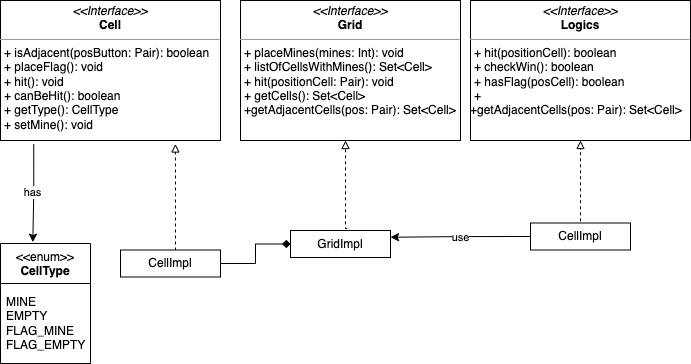

The diagram above was exported from draw.io. Its source (the exported page's mxGraphModel, read from the mxfile embedded in the PNG):
<mxGraphModel dx="565" dy="901" grid="1" gridSize="10" guides="1" tooltips="1" connect="1" arrows="1" fold="1" page="1" pageScale="1" pageWidth="827" pageHeight="1169" math="0" shadow="0">
  <root>
    <mxCell id="WIyWlLk6GJQsqaUBKTNV-0" />
    <mxCell id="WIyWlLk6GJQsqaUBKTNV-1" parent="WIyWlLk6GJQsqaUBKTNV-0" />
    <mxCell id="XTvul_groAdYn3VF2dJr-29" value="has" style="edgeStyle=orthogonalEdgeStyle;rounded=0;orthogonalLoop=1;jettySize=auto;html=1;exitX=0.151;exitY=1.025;exitDx=0;exitDy=0;entryX=0.359;entryY=-0.011;entryDx=0;entryDy=0;entryPerimeter=0;exitPerimeter=0;" edge="1" parent="WIyWlLk6GJQsqaUBKTNV-1" source="XTvul_groAdYn3VF2dJr-0" target="XTvul_groAdYn3VF2dJr-27">
      <mxGeometry relative="1" as="geometry" />
    </mxCell>
    <mxCell id="XTvul_groAdYn3VF2dJr-0" value="&lt;p style=&quot;margin:0px;margin-top:4px;text-align:center;&quot;&gt;&lt;i&gt;&amp;lt;&amp;lt;Interface&amp;gt;&amp;gt;&lt;/i&gt;&lt;br&gt;&lt;b&gt;Cell&lt;/b&gt;&lt;/p&gt;&lt;hr size=&quot;1&quot;&gt;&lt;p style=&quot;margin:0px;margin-left:4px;&quot;&gt;&lt;/p&gt;&lt;p style=&quot;margin:0px;margin-left:4px;&quot;&gt;+ isAdjacent(posButton: Pair): boolean&lt;br&gt;&lt;/p&gt;&lt;p style=&quot;margin:0px;margin-left:4px;&quot;&gt;+ placeFlag(): void&lt;/p&gt;&lt;p style=&quot;margin:0px;margin-left:4px;&quot;&gt;+ hit(): void&lt;/p&gt;&lt;p style=&quot;margin:0px;margin-left:4px;&quot;&gt;+ canBeHit(): boolean&lt;/p&gt;&lt;p style=&quot;margin:0px;margin-left:4px;&quot;&gt;+ getType(): CellType&lt;/p&gt;&lt;p style=&quot;margin:0px;margin-left:4px;&quot;&gt;+ setMine(): void&lt;/p&gt;" style="verticalAlign=top;align=left;overflow=fill;fontSize=12;fontFamily=Helvetica;html=1;whiteSpace=wrap;" vertex="1" parent="WIyWlLk6GJQsqaUBKTNV-1">
      <mxGeometry x="10" y="10" width="220" height="140" as="geometry" />
    </mxCell>
    <mxCell id="XTvul_groAdYn3VF2dJr-1" value="&lt;p style=&quot;margin:0px;margin-top:4px;text-align:center;&quot;&gt;&lt;i&gt;&amp;lt;&amp;lt;Interface&amp;gt;&amp;gt;&lt;/i&gt;&lt;br&gt;&lt;b&gt;Grid&lt;/b&gt;&lt;/p&gt;&lt;hr size=&quot;1&quot;&gt;&lt;p style=&quot;margin:0px;margin-left:4px;&quot;&gt;&lt;/p&gt;&lt;p style=&quot;margin:0px;margin-left:4px;&quot;&gt;+ placeMines(mines: Int): void&lt;br&gt;&lt;/p&gt;&lt;p style=&quot;margin:0px;margin-left:4px;&quot;&gt;+ listOfCellsWithMines(): Set&amp;lt;Cell&amp;gt;&lt;/p&gt;&lt;p style=&quot;margin:0px;margin-left:4px;&quot;&gt;+ hit(positionCell: Pair): void&lt;/p&gt;&lt;p style=&quot;margin:0px;margin-left:4px;&quot;&gt;+ getCells(): Set&amp;lt;Cell&amp;gt;&lt;/p&gt;&lt;p style=&quot;margin:0px;margin-left:4px;&quot;&gt;+getAdjacentCells(pos: Pair): Set&amp;lt;Cell&amp;gt;&lt;/p&gt;" style="verticalAlign=top;align=left;overflow=fill;fontSize=12;fontFamily=Helvetica;html=1;whiteSpace=wrap;" vertex="1" parent="WIyWlLk6GJQsqaUBKTNV-1">
      <mxGeometry x="250" y="10" width="220" height="140" as="geometry" />
    </mxCell>
    <mxCell id="XTvul_groAdYn3VF2dJr-2" value="&lt;p style=&quot;margin:0px;margin-top:4px;text-align:center;&quot;&gt;&lt;i&gt;&amp;lt;&amp;lt;Interface&amp;gt;&amp;gt;&lt;/i&gt;&lt;br&gt;&lt;b&gt;Logics&lt;/b&gt;&lt;/p&gt;&lt;hr size=&quot;1&quot;&gt;&lt;p style=&quot;margin:0px;margin-left:4px;&quot;&gt;+ hit(positionCell): boolean&lt;br&gt;&lt;/p&gt;&lt;p style=&quot;margin:0px;margin-left:4px;&quot;&gt;+ checkWin(): boolean&lt;/p&gt;&lt;p style=&quot;margin:0px;margin-left:4px;&quot;&gt;+ hasFlag(posCell): boolean&lt;/p&gt;&lt;p style=&quot;margin:0px;margin-left:4px;&quot;&gt;+&lt;/p&gt;+getAdjacentCells(pos: Pair): Set&amp;lt;Cell&amp;gt;" style="verticalAlign=top;align=left;overflow=fill;fontSize=12;fontFamily=Helvetica;html=1;whiteSpace=wrap;" vertex="1" parent="WIyWlLk6GJQsqaUBKTNV-1">
      <mxGeometry x="480" y="10" width="220" height="140" as="geometry" />
    </mxCell>
    <mxCell id="XTvul_groAdYn3VF2dJr-15" style="edgeStyle=orthogonalEdgeStyle;rounded=0;orthogonalLoop=1;jettySize=auto;html=1;exitX=0.5;exitY=0;exitDx=0;exitDy=0;entryX=0.795;entryY=1.025;entryDx=0;entryDy=0;dashed=1;endArrow=block;endFill=0;entryPerimeter=0;" edge="1" parent="WIyWlLk6GJQsqaUBKTNV-1" target="XTvul_groAdYn3VF2dJr-0">
      <mxGeometry relative="1" as="geometry">
        <mxPoint x="185" y="260" as="sourcePoint" />
      </mxGeometry>
    </mxCell>
    <mxCell id="XTvul_groAdYn3VF2dJr-16" style="edgeStyle=orthogonalEdgeStyle;rounded=0;orthogonalLoop=1;jettySize=auto;html=1;exitX=0.292;exitY=-0.023;exitDx=0;exitDy=0;dashed=1;endArrow=block;endFill=0;exitPerimeter=0;" edge="1" parent="WIyWlLk6GJQsqaUBKTNV-1">
      <mxGeometry relative="1" as="geometry">
        <mxPoint x="356.7199999999999" y="238.02199999999993" as="sourcePoint" />
        <mxPoint x="355" y="150" as="targetPoint" />
        <Array as="points">
          <mxPoint x="355" y="238" />
        </Array>
      </mxGeometry>
    </mxCell>
    <mxCell id="XTvul_groAdYn3VF2dJr-17" style="edgeStyle=orthogonalEdgeStyle;rounded=0;orthogonalLoop=1;jettySize=auto;html=1;exitX=0.375;exitY=0.009;exitDx=0;exitDy=0;dashed=1;endArrow=block;endFill=0;entryX=0.5;entryY=1;entryDx=0;entryDy=0;exitPerimeter=0;" edge="1" parent="WIyWlLk6GJQsqaUBKTNV-1" target="XTvul_groAdYn3VF2dJr-2">
      <mxGeometry relative="1" as="geometry">
        <mxPoint x="590" y="230.7739999999999" as="sourcePoint" />
        <mxPoint x="575" y="160" as="targetPoint" />
      </mxGeometry>
    </mxCell>
    <mxCell id="XTvul_groAdYn3VF2dJr-27" value="&amp;lt;&amp;lt;enum&amp;gt;&amp;gt;&lt;br&gt;&lt;b&gt;CellType&lt;/b&gt;" style="swimlane;fontStyle=0;align=center;verticalAlign=top;childLayout=stackLayout;horizontal=1;startSize=40;horizontalStack=0;resizeParent=1;resizeParentMax=0;resizeLast=0;collapsible=0;marginBottom=0;html=1;whiteSpace=wrap;" vertex="1" parent="WIyWlLk6GJQsqaUBKTNV-1">
      <mxGeometry x="10" y="253" width="90" height="120" as="geometry" />
    </mxCell>
    <mxCell id="XTvul_groAdYn3VF2dJr-28" value="MINE&lt;br&gt;EMPTY&lt;br&gt;FLAG_MINE&lt;br&gt;FLAG_EMPTY" style="text;html=1;strokeColor=none;fillColor=none;align=left;verticalAlign=middle;spacingLeft=4;spacingRight=4;overflow=hidden;rotatable=0;points=[[0,0.5],[1,0.5]];portConstraint=eastwest;whiteSpace=wrap;" vertex="1" parent="XTvul_groAdYn3VF2dJr-27">
      <mxGeometry y="40" width="90" height="80" as="geometry" />
    </mxCell>
    <mxCell id="XTvul_groAdYn3VF2dJr-30" style="edgeStyle=orthogonalEdgeStyle;rounded=0;orthogonalLoop=1;jettySize=auto;html=1;exitX=0;exitY=0.5;exitDx=0;exitDy=0;endArrow=none;endFill=0;startArrow=diamond;startFill=1;entryX=1;entryY=0.5;entryDx=0;entryDy=0;" edge="1" parent="WIyWlLk6GJQsqaUBKTNV-1" source="XTvul_groAdYn3VF2dJr-41" target="XTvul_groAdYn3VF2dJr-40">
      <mxGeometry relative="1" as="geometry">
        <mxPoint x="309.84000000000003" y="289.16599999999994" as="sourcePoint" />
        <mxPoint x="250" y="313" as="targetPoint" />
      </mxGeometry>
    </mxCell>
    <mxCell id="XTvul_groAdYn3VF2dJr-31" value="use" style="edgeStyle=orthogonalEdgeStyle;rounded=0;orthogonalLoop=1;jettySize=auto;html=1;exitX=0;exitY=0.5;exitDx=0;exitDy=0;entryX=1;entryY=0.25;entryDx=0;entryDy=0;" edge="1" parent="WIyWlLk6GJQsqaUBKTNV-1" source="XTvul_groAdYn3VF2dJr-42" target="XTvul_groAdYn3VF2dJr-41">
      <mxGeometry relative="1" as="geometry">
        <mxPoint x="530" y="268.9999999999999" as="sourcePoint" />
        <mxPoint x="470" y="278.9999999999999" as="targetPoint" />
      </mxGeometry>
    </mxCell>
    <mxCell id="XTvul_groAdYn3VF2dJr-40" value="CellImpl" style="html=1;whiteSpace=wrap;" vertex="1" parent="WIyWlLk6GJQsqaUBKTNV-1">
      <mxGeometry x="130" y="259.5" width="100" height="27" as="geometry" />
    </mxCell>
    <mxCell id="XTvul_groAdYn3VF2dJr-41" value="GridImpl" style="html=1;whiteSpace=wrap;" vertex="1" parent="WIyWlLk6GJQsqaUBKTNV-1">
      <mxGeometry x="300" y="240" width="100" height="27" as="geometry" />
    </mxCell>
    <mxCell id="XTvul_groAdYn3VF2dJr-42" value="CellImpl" style="html=1;whiteSpace=wrap;" vertex="1" parent="WIyWlLk6GJQsqaUBKTNV-1">
      <mxGeometry x="540" y="232.5" width="100" height="27" as="geometry" />
    </mxCell>
  </root>
</mxGraphModel>